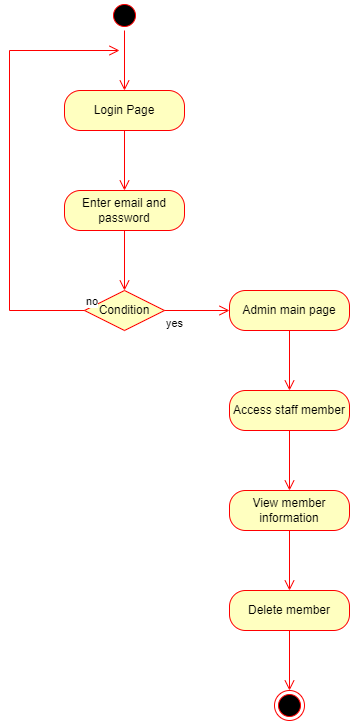

The diagram above was exported from draw.io. Its source (the exported page's mxGraphModel, read from the mxfile embedded in the PNG):
<mxGraphModel dx="1038" dy="579" grid="1" gridSize="10" guides="1" tooltips="1" connect="1" arrows="1" fold="1" page="1" pageScale="1" pageWidth="850" pageHeight="1100" math="0" shadow="0">
  <root>
    <mxCell id="0" />
    <mxCell id="1" parent="0" />
    <mxCell id="fe_AzL9h43XKLXpqsnDw-1" value="" style="ellipse;html=1;shape=startState;fillColor=#000000;strokeColor=#ff0000;" vertex="1" parent="1">
      <mxGeometry x="190" y="90" width="30" height="30" as="geometry" />
    </mxCell>
    <mxCell id="fe_AzL9h43XKLXpqsnDw-2" value="" style="edgeStyle=orthogonalEdgeStyle;html=1;verticalAlign=bottom;endArrow=open;endSize=8;strokeColor=#ff0000;rounded=0;" edge="1" source="fe_AzL9h43XKLXpqsnDw-1" parent="1">
      <mxGeometry relative="1" as="geometry">
        <mxPoint x="205" y="180" as="targetPoint" />
      </mxGeometry>
    </mxCell>
    <mxCell id="fe_AzL9h43XKLXpqsnDw-4" value="Login Page" style="rounded=1;whiteSpace=wrap;html=1;arcSize=40;fontColor=#000000;fillColor=#ffffc0;strokeColor=#ff0000;" vertex="1" parent="1">
      <mxGeometry x="145" y="180" width="120" height="40" as="geometry" />
    </mxCell>
    <mxCell id="fe_AzL9h43XKLXpqsnDw-5" value="" style="edgeStyle=orthogonalEdgeStyle;html=1;verticalAlign=bottom;endArrow=open;endSize=8;strokeColor=#ff0000;rounded=0;" edge="1" source="fe_AzL9h43XKLXpqsnDw-4" parent="1">
      <mxGeometry relative="1" as="geometry">
        <mxPoint x="205" y="280" as="targetPoint" />
      </mxGeometry>
    </mxCell>
    <mxCell id="fe_AzL9h43XKLXpqsnDw-6" value="Enter email and password" style="rounded=1;whiteSpace=wrap;html=1;arcSize=40;fontColor=#000000;fillColor=#ffffc0;strokeColor=#ff0000;" vertex="1" parent="1">
      <mxGeometry x="145" y="280" width="120" height="40" as="geometry" />
    </mxCell>
    <mxCell id="fe_AzL9h43XKLXpqsnDw-7" value="" style="edgeStyle=orthogonalEdgeStyle;html=1;verticalAlign=bottom;endArrow=open;endSize=8;strokeColor=#ff0000;rounded=0;" edge="1" source="fe_AzL9h43XKLXpqsnDw-6" parent="1">
      <mxGeometry relative="1" as="geometry">
        <mxPoint x="205" y="380" as="targetPoint" />
      </mxGeometry>
    </mxCell>
    <mxCell id="fe_AzL9h43XKLXpqsnDw-10" value="Condition" style="rhombus;whiteSpace=wrap;html=1;fillColor=#ffffc0;strokeColor=#ff0000;" vertex="1" parent="1">
      <mxGeometry x="165" y="380" width="80" height="40" as="geometry" />
    </mxCell>
    <mxCell id="fe_AzL9h43XKLXpqsnDw-11" value="no" style="edgeStyle=orthogonalEdgeStyle;html=1;align=left;verticalAlign=bottom;endArrow=open;endSize=8;strokeColor=#ff0000;rounded=0;exitX=0;exitY=0.5;exitDx=0;exitDy=0;" edge="1" source="fe_AzL9h43XKLXpqsnDw-10" parent="1">
      <mxGeometry x="-1" relative="1" as="geometry">
        <mxPoint x="200" y="140" as="targetPoint" />
        <Array as="points">
          <mxPoint x="90" y="400" />
          <mxPoint x="90" y="140" />
        </Array>
      </mxGeometry>
    </mxCell>
    <mxCell id="fe_AzL9h43XKLXpqsnDw-12" value="yes" style="edgeStyle=orthogonalEdgeStyle;html=1;align=left;verticalAlign=top;endArrow=open;endSize=8;strokeColor=#ff0000;rounded=0;exitX=1;exitY=0.5;exitDx=0;exitDy=0;" edge="1" source="fe_AzL9h43XKLXpqsnDw-10" parent="1">
      <mxGeometry x="-1" relative="1" as="geometry">
        <mxPoint x="310" y="400" as="targetPoint" />
      </mxGeometry>
    </mxCell>
    <mxCell id="fe_AzL9h43XKLXpqsnDw-14" value="Admin main page" style="rounded=1;whiteSpace=wrap;html=1;arcSize=40;fontColor=#000000;fillColor=#ffffc0;strokeColor=#ff0000;" vertex="1" parent="1">
      <mxGeometry x="310" y="380" width="120" height="40" as="geometry" />
    </mxCell>
    <mxCell id="fe_AzL9h43XKLXpqsnDw-15" value="" style="edgeStyle=orthogonalEdgeStyle;html=1;verticalAlign=bottom;endArrow=open;endSize=8;strokeColor=#ff0000;rounded=0;" edge="1" source="fe_AzL9h43XKLXpqsnDw-14" parent="1">
      <mxGeometry relative="1" as="geometry">
        <mxPoint x="370" y="480" as="targetPoint" />
      </mxGeometry>
    </mxCell>
    <mxCell id="fe_AzL9h43XKLXpqsnDw-16" value="Access staff member" style="rounded=1;whiteSpace=wrap;html=1;arcSize=40;fontColor=#000000;fillColor=#ffffc0;strokeColor=#ff0000;" vertex="1" parent="1">
      <mxGeometry x="310" y="480" width="120" height="40" as="geometry" />
    </mxCell>
    <mxCell id="fe_AzL9h43XKLXpqsnDw-17" value="" style="edgeStyle=orthogonalEdgeStyle;html=1;verticalAlign=bottom;endArrow=open;endSize=8;strokeColor=#ff0000;rounded=0;" edge="1" source="fe_AzL9h43XKLXpqsnDw-16" parent="1">
      <mxGeometry relative="1" as="geometry">
        <mxPoint x="370" y="580" as="targetPoint" />
      </mxGeometry>
    </mxCell>
    <mxCell id="fe_AzL9h43XKLXpqsnDw-19" value="View member information" style="rounded=1;whiteSpace=wrap;html=1;arcSize=40;fontColor=#000000;fillColor=#ffffc0;strokeColor=#ff0000;" vertex="1" parent="1">
      <mxGeometry x="310" y="580" width="120" height="40" as="geometry" />
    </mxCell>
    <mxCell id="fe_AzL9h43XKLXpqsnDw-20" value="" style="edgeStyle=orthogonalEdgeStyle;html=1;verticalAlign=bottom;endArrow=open;endSize=8;strokeColor=#ff0000;rounded=0;" edge="1" source="fe_AzL9h43XKLXpqsnDw-19" parent="1">
      <mxGeometry relative="1" as="geometry">
        <mxPoint x="370" y="680" as="targetPoint" />
      </mxGeometry>
    </mxCell>
    <mxCell id="fe_AzL9h43XKLXpqsnDw-21" value="Delete member" style="rounded=1;whiteSpace=wrap;html=1;arcSize=40;fontColor=#000000;fillColor=#ffffc0;strokeColor=#ff0000;" vertex="1" parent="1">
      <mxGeometry x="310" y="680" width="120" height="40" as="geometry" />
    </mxCell>
    <mxCell id="fe_AzL9h43XKLXpqsnDw-22" value="" style="edgeStyle=orthogonalEdgeStyle;html=1;verticalAlign=bottom;endArrow=open;endSize=8;strokeColor=#ff0000;rounded=0;" edge="1" source="fe_AzL9h43XKLXpqsnDw-21" parent="1">
      <mxGeometry relative="1" as="geometry">
        <mxPoint x="370" y="780" as="targetPoint" />
      </mxGeometry>
    </mxCell>
    <mxCell id="fe_AzL9h43XKLXpqsnDw-23" value="" style="ellipse;html=1;shape=endState;fillColor=#000000;strokeColor=#ff0000;" vertex="1" parent="1">
      <mxGeometry x="355" y="780" width="30" height="30" as="geometry" />
    </mxCell>
  </root>
</mxGraphModel>